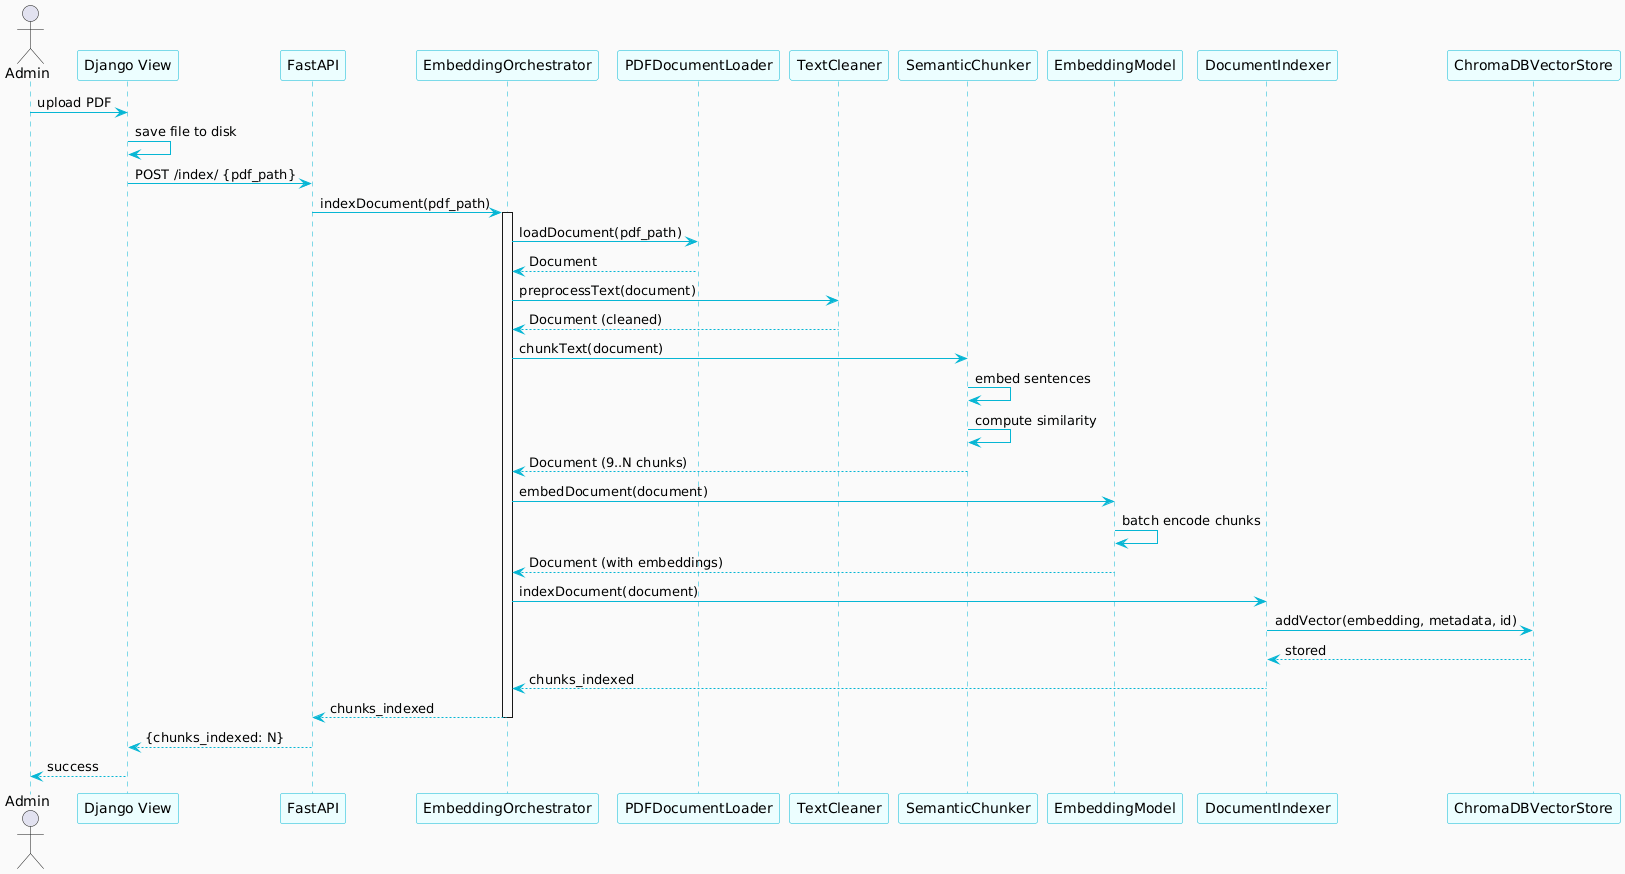

The diagram above was rendered by PlantUML. Its source (embedded in the PNG):
@startuml
skinparam backgroundColor #FAFAFA
skinparam sequenceArrowColor #06b6d4
skinparam sequenceLifeLineBorderColor #06b6d4
skinparam sequenceParticipantBackgroundColor #ECFEFF
skinparam sequenceParticipantBorderColor #06b6d4

actor Admin
participant "Django View" as DV
participant "FastAPI" as FA
participant "EmbeddingOrchestrator" as EO
participant "PDFDocumentLoader" as PDL
participant "TextCleaner" as TC
participant "SemanticChunker" as SC
participant "EmbeddingModel" as EM
participant "DocumentIndexer" as DI
participant "ChromaDBVectorStore" as CDB

Admin -> DV : upload PDF
DV -> DV : save file to disk
DV -> FA : POST /index/ {pdf_path}
FA -> EO : indexDocument(pdf_path)
activate EO

EO -> PDL : loadDocument(pdf_path)
PDL --> EO : Document

EO -> TC : preprocessText(document)
TC --> EO : Document (cleaned)

EO -> SC : chunkText(document)
SC -> SC : embed sentences
SC -> SC : compute similarity
SC --> EO : Document (9..N chunks)

EO -> EM : embedDocument(document)
EM -> EM : batch encode chunks
EM --> EO : Document (with embeddings)

EO -> DI : indexDocument(document)
DI -> CDB : addVector(embedding, metadata, id)
CDB --> DI : stored
DI --> EO : chunks_indexed

EO --> FA : chunks_indexed
deactivate EO
FA --> DV : {chunks_indexed: N}
DV --> Admin : success
@enduml